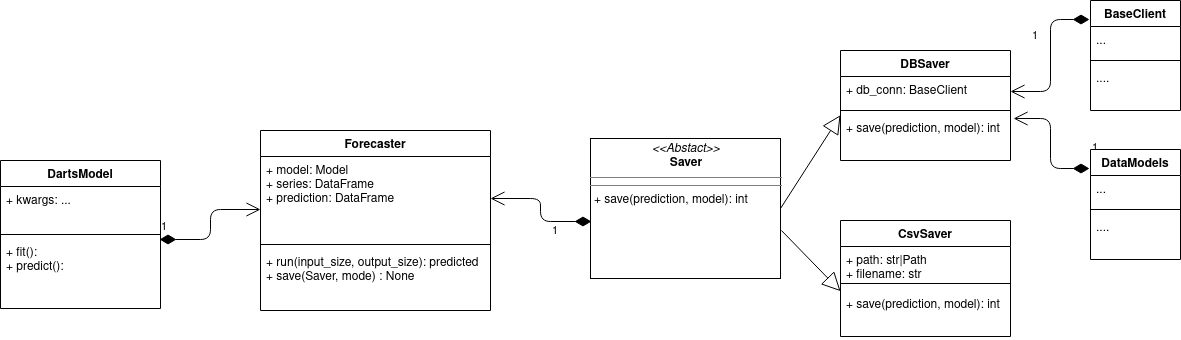

The diagram above was exported from draw.io. Its source (the exported page's mxGraphModel, read from the mxfile embedded in the PNG):
<mxGraphModel dx="868" dy="455" grid="1" gridSize="10" guides="1" tooltips="1" connect="1" arrows="1" fold="1" page="1" pageScale="1" pageWidth="850" pageHeight="1100" math="0" shadow="0">
  <root>
    <mxCell id="0" />
    <mxCell id="1" parent="0" />
    <mxCell id="vLGvghoGeOZjzv1gcbQ4-13" value="1" style="endArrow=open;html=1;endSize=12;startArrow=diamondThin;startSize=14;startFill=1;edgeStyle=orthogonalEdgeStyle;align=left;verticalAlign=bottom;exitX=0.994;exitY=0.014;exitDx=0;exitDy=0;exitPerimeter=0;entryX=0;entryY=0.631;entryDx=0;entryDy=0;entryPerimeter=0;" parent="1" source="vLGvghoGeOZjzv1gcbQ4-8" target="vLGvghoGeOZjzv1gcbQ4-2" edge="1">
      <mxGeometry x="-1" y="3" relative="1" as="geometry">
        <mxPoint x="250" y="210" as="sourcePoint" />
        <mxPoint x="410" y="210" as="targetPoint" />
        <Array as="points">
          <mxPoint x="370" y="249" />
          <mxPoint x="370" y="219" />
        </Array>
      </mxGeometry>
    </mxCell>
    <mxCell id="vLGvghoGeOZjzv1gcbQ4-1" value="Forecaster" style="swimlane;fontStyle=1;align=center;verticalAlign=top;childLayout=stackLayout;horizontal=1;startSize=26;horizontalStack=0;resizeParent=1;resizeParentMax=0;resizeLast=0;collapsible=1;marginBottom=0;" parent="1" vertex="1">
      <mxGeometry x="420" y="140" width="230" height="180" as="geometry" />
    </mxCell>
    <mxCell id="vLGvghoGeOZjzv1gcbQ4-2" value="+ model: Model&#10;+ series: DataFrame&#10;+ prediction: DataFrame&#10;" style="text;strokeColor=none;fillColor=none;align=left;verticalAlign=top;spacingLeft=4;spacingRight=4;overflow=hidden;rotatable=0;points=[[0,0.5],[1,0.5]];portConstraint=eastwest;" parent="vLGvghoGeOZjzv1gcbQ4-1" vertex="1">
      <mxGeometry y="26" width="230" height="84" as="geometry" />
    </mxCell>
    <mxCell id="vLGvghoGeOZjzv1gcbQ4-3" value="" style="line;strokeWidth=1;fillColor=none;align=left;verticalAlign=middle;spacingTop=-1;spacingLeft=3;spacingRight=3;rotatable=0;labelPosition=right;points=[];portConstraint=eastwest;" parent="vLGvghoGeOZjzv1gcbQ4-1" vertex="1">
      <mxGeometry y="110" width="230" height="8" as="geometry" />
    </mxCell>
    <mxCell id="vLGvghoGeOZjzv1gcbQ4-4" value="+ run(input_size, output_size): predicted&#10;+ save(Saver, mode) : None&#10;" style="text;strokeColor=none;fillColor=none;align=left;verticalAlign=top;spacingLeft=4;spacingRight=4;overflow=hidden;rotatable=0;points=[[0,0.5],[1,0.5]];portConstraint=eastwest;" parent="vLGvghoGeOZjzv1gcbQ4-1" vertex="1">
      <mxGeometry y="118" width="230" height="62" as="geometry" />
    </mxCell>
    <mxCell id="vLGvghoGeOZjzv1gcbQ4-15" value="1" style="endArrow=open;html=1;endSize=12;startArrow=diamondThin;startSize=14;startFill=1;edgeStyle=orthogonalEdgeStyle;align=left;verticalAlign=bottom;exitX=0.005;exitY=0.593;exitDx=0;exitDy=0;entryX=1;entryY=0.5;entryDx=0;entryDy=0;exitPerimeter=0;" parent="1" source="rBfNk4pJNX96sq7577GX-1" target="vLGvghoGeOZjzv1gcbQ4-2" edge="1">
      <mxGeometry x="-0.3394" y="19" relative="1" as="geometry">
        <mxPoint x="259.03999999999996" y="228.98000000000002" as="sourcePoint" />
        <mxPoint x="430" y="229.00400000000002" as="targetPoint" />
        <mxPoint as="offset" />
      </mxGeometry>
    </mxCell>
    <mxCell id="rBfNk4pJNX96sq7577GX-1" value="&lt;p style=&quot;margin: 0px ; margin-top: 4px ; text-align: center&quot;&gt;&lt;i&gt;&amp;lt;&amp;lt;Abstact&amp;gt;&amp;gt;&lt;/i&gt;&lt;br&gt;&lt;b&gt;Saver&lt;/b&gt;&lt;/p&gt;&lt;hr size=&quot;1&quot;&gt;&lt;hr size=&quot;1&quot;&gt;&lt;p style=&quot;margin: 0px ; margin-left: 4px&quot;&gt;+ save(prediction, model): int&lt;br&gt;&lt;br&gt;&lt;/p&gt;" style="verticalAlign=top;align=left;overflow=fill;fontSize=12;fontFamily=Helvetica;html=1;" vertex="1" parent="1">
      <mxGeometry x="750" y="148" width="190" height="140" as="geometry" />
    </mxCell>
    <mxCell id="rBfNk4pJNX96sq7577GX-3" value="" style="endArrow=block;endSize=16;endFill=0;html=1;exitX=1;exitY=0.5;exitDx=0;exitDy=0;entryX=0;entryY=0.014;entryDx=0;entryDy=0;entryPerimeter=0;" edge="1" parent="1" source="rBfNk4pJNX96sq7577GX-1" target="vLGvghoGeOZjzv1gcbQ4-12">
      <mxGeometry width="160" relative="1" as="geometry">
        <mxPoint x="740" y="240" as="sourcePoint" />
        <mxPoint x="1080" y="218" as="targetPoint" />
      </mxGeometry>
    </mxCell>
    <mxCell id="vLGvghoGeOZjzv1gcbQ4-9" value="DBSaver" style="swimlane;fontStyle=1;align=center;verticalAlign=top;childLayout=stackLayout;horizontal=1;startSize=26;horizontalStack=0;resizeParent=1;resizeParentMax=0;resizeLast=0;collapsible=1;marginBottom=0;" parent="1" vertex="1">
      <mxGeometry x="1000" y="60" width="170" height="110" as="geometry" />
    </mxCell>
    <mxCell id="vLGvghoGeOZjzv1gcbQ4-10" value="+ db_conn: BaseClient" style="text;strokeColor=none;fillColor=none;align=left;verticalAlign=top;spacingLeft=4;spacingRight=4;overflow=hidden;rotatable=0;points=[[0,0.5],[1,0.5]];portConstraint=eastwest;" parent="vLGvghoGeOZjzv1gcbQ4-9" vertex="1">
      <mxGeometry y="26" width="170" height="30" as="geometry" />
    </mxCell>
    <mxCell id="vLGvghoGeOZjzv1gcbQ4-11" value="" style="line;strokeWidth=1;fillColor=none;align=left;verticalAlign=middle;spacingTop=-1;spacingLeft=3;spacingRight=3;rotatable=0;labelPosition=right;points=[];portConstraint=eastwest;" parent="vLGvghoGeOZjzv1gcbQ4-9" vertex="1">
      <mxGeometry y="56" width="170" height="8" as="geometry" />
    </mxCell>
    <mxCell id="vLGvghoGeOZjzv1gcbQ4-12" value="+ save(prediction, model): int&#10;" style="text;strokeColor=none;fillColor=none;align=left;verticalAlign=top;spacingLeft=4;spacingRight=4;overflow=hidden;rotatable=0;points=[[0,0.5],[1,0.5]];portConstraint=eastwest;" parent="vLGvghoGeOZjzv1gcbQ4-9" vertex="1">
      <mxGeometry y="64" width="170" height="46" as="geometry" />
    </mxCell>
    <mxCell id="rBfNk4pJNX96sq7577GX-5" value="" style="endArrow=block;endSize=16;endFill=0;html=1;exitX=1.005;exitY=0.657;exitDx=0;exitDy=0;entryX=0;entryY=0.014;entryDx=0;entryDy=0;entryPerimeter=0;exitPerimeter=0;" edge="1" parent="1" target="rBfNk4pJNX96sq7577GX-9" source="rBfNk4pJNX96sq7577GX-1">
      <mxGeometry width="160" relative="1" as="geometry">
        <mxPoint x="940" y="388" as="sourcePoint" />
        <mxPoint x="1080" y="388" as="targetPoint" />
      </mxGeometry>
    </mxCell>
    <mxCell id="rBfNk4pJNX96sq7577GX-6" value="CsvSaver" style="swimlane;fontStyle=1;align=center;verticalAlign=top;childLayout=stackLayout;horizontal=1;startSize=26;horizontalStack=0;resizeParent=1;resizeParentMax=0;resizeLast=0;collapsible=1;marginBottom=0;" vertex="1" parent="1">
      <mxGeometry x="1000" y="230" width="170" height="116" as="geometry" />
    </mxCell>
    <mxCell id="rBfNk4pJNX96sq7577GX-7" value="+ path: str|Path&#10;+ filename: str" style="text;strokeColor=none;fillColor=none;align=left;verticalAlign=top;spacingLeft=4;spacingRight=4;overflow=hidden;rotatable=0;points=[[0,0.5],[1,0.5]];portConstraint=eastwest;" vertex="1" parent="rBfNk4pJNX96sq7577GX-6">
      <mxGeometry y="26" width="170" height="30" as="geometry" />
    </mxCell>
    <mxCell id="rBfNk4pJNX96sq7577GX-8" value="" style="line;strokeWidth=1;fillColor=none;align=left;verticalAlign=middle;spacingTop=-1;spacingLeft=3;spacingRight=3;rotatable=0;labelPosition=right;points=[];portConstraint=eastwest;" vertex="1" parent="rBfNk4pJNX96sq7577GX-6">
      <mxGeometry y="56" width="170" height="14" as="geometry" />
    </mxCell>
    <mxCell id="rBfNk4pJNX96sq7577GX-9" value="+ save(prediction, model): int&#10;" style="text;strokeColor=none;fillColor=none;align=left;verticalAlign=top;spacingLeft=4;spacingRight=4;overflow=hidden;rotatable=0;points=[[0,0.5],[1,0.5]];portConstraint=eastwest;" vertex="1" parent="rBfNk4pJNX96sq7577GX-6">
      <mxGeometry y="70" width="170" height="46" as="geometry" />
    </mxCell>
    <mxCell id="rBfNk4pJNX96sq7577GX-14" value="1" style="endArrow=open;html=1;endSize=12;startArrow=diamondThin;startSize=14;startFill=1;edgeStyle=orthogonalEdgeStyle;align=left;verticalAlign=bottom;exitX=-0.011;exitY=0.173;exitDx=0;exitDy=0;entryX=1;entryY=0.5;entryDx=0;entryDy=0;exitPerimeter=0;" edge="1" parent="1" source="rBfNk4pJNX96sq7577GX-10" target="vLGvghoGeOZjzv1gcbQ4-10">
      <mxGeometry x="-0.1692" y="-30" relative="1" as="geometry">
        <mxPoint x="1340.95" y="163.01999999999998" as="sourcePoint" />
        <mxPoint x="1240" y="140" as="targetPoint" />
        <mxPoint x="10" y="2" as="offset" />
      </mxGeometry>
    </mxCell>
    <mxCell id="rBfNk4pJNX96sq7577GX-10" value="BaseClient" style="swimlane;fontStyle=1;align=center;verticalAlign=top;childLayout=stackLayout;horizontal=1;startSize=26;horizontalStack=0;resizeParent=1;resizeParentMax=0;resizeLast=0;collapsible=1;marginBottom=0;" vertex="1" parent="1">
      <mxGeometry x="1250" y="10" width="90" height="110" as="geometry" />
    </mxCell>
    <mxCell id="rBfNk4pJNX96sq7577GX-11" value="..." style="text;strokeColor=none;fillColor=none;align=left;verticalAlign=top;spacingLeft=4;spacingRight=4;overflow=hidden;rotatable=0;points=[[0,0.5],[1,0.5]];portConstraint=eastwest;" vertex="1" parent="rBfNk4pJNX96sq7577GX-10">
      <mxGeometry y="26" width="90" height="30" as="geometry" />
    </mxCell>
    <mxCell id="rBfNk4pJNX96sq7577GX-12" value="" style="line;strokeWidth=1;fillColor=none;align=left;verticalAlign=middle;spacingTop=-1;spacingLeft=3;spacingRight=3;rotatable=0;labelPosition=right;points=[];portConstraint=eastwest;" vertex="1" parent="rBfNk4pJNX96sq7577GX-10">
      <mxGeometry y="56" width="90" height="8" as="geometry" />
    </mxCell>
    <mxCell id="rBfNk4pJNX96sq7577GX-13" value="....&#10;" style="text;strokeColor=none;fillColor=none;align=left;verticalAlign=top;spacingLeft=4;spacingRight=4;overflow=hidden;rotatable=0;points=[[0,0.5],[1,0.5]];portConstraint=eastwest;" vertex="1" parent="rBfNk4pJNX96sq7577GX-10">
      <mxGeometry y="64" width="90" height="46" as="geometry" />
    </mxCell>
    <mxCell id="rBfNk4pJNX96sq7577GX-15" value="1" style="endArrow=open;html=1;endSize=12;startArrow=diamondThin;startSize=14;startFill=1;edgeStyle=orthogonalEdgeStyle;align=left;verticalAlign=bottom;exitX=-0.011;exitY=0.173;exitDx=0;exitDy=0;entryX=1.018;entryY=0.087;entryDx=0;entryDy=0;exitPerimeter=0;entryPerimeter=0;" edge="1" parent="1" source="rBfNk4pJNX96sq7577GX-16" target="vLGvghoGeOZjzv1gcbQ4-12">
      <mxGeometry x="-0.1692" y="-30" relative="1" as="geometry">
        <mxPoint x="1340.95" y="312.02" as="sourcePoint" />
        <mxPoint x="1170" y="250" as="targetPoint" />
        <mxPoint x="10" y="2" as="offset" />
      </mxGeometry>
    </mxCell>
    <mxCell id="rBfNk4pJNX96sq7577GX-16" value="DataModels" style="swimlane;fontStyle=1;align=center;verticalAlign=top;childLayout=stackLayout;horizontal=1;startSize=26;horizontalStack=0;resizeParent=1;resizeParentMax=0;resizeLast=0;collapsible=1;marginBottom=0;" vertex="1" parent="1">
      <mxGeometry x="1250" y="159" width="90" height="110" as="geometry" />
    </mxCell>
    <mxCell id="rBfNk4pJNX96sq7577GX-17" value="..." style="text;strokeColor=none;fillColor=none;align=left;verticalAlign=top;spacingLeft=4;spacingRight=4;overflow=hidden;rotatable=0;points=[[0,0.5],[1,0.5]];portConstraint=eastwest;" vertex="1" parent="rBfNk4pJNX96sq7577GX-16">
      <mxGeometry y="26" width="90" height="30" as="geometry" />
    </mxCell>
    <mxCell id="rBfNk4pJNX96sq7577GX-18" value="" style="line;strokeWidth=1;fillColor=none;align=left;verticalAlign=middle;spacingTop=-1;spacingLeft=3;spacingRight=3;rotatable=0;labelPosition=right;points=[];portConstraint=eastwest;" vertex="1" parent="rBfNk4pJNX96sq7577GX-16">
      <mxGeometry y="56" width="90" height="8" as="geometry" />
    </mxCell>
    <mxCell id="rBfNk4pJNX96sq7577GX-19" value="....&#10;" style="text;strokeColor=none;fillColor=none;align=left;verticalAlign=top;spacingLeft=4;spacingRight=4;overflow=hidden;rotatable=0;points=[[0,0.5],[1,0.5]];portConstraint=eastwest;" vertex="1" parent="rBfNk4pJNX96sq7577GX-16">
      <mxGeometry y="64" width="90" height="46" as="geometry" />
    </mxCell>
    <mxCell id="vLGvghoGeOZjzv1gcbQ4-5" value="DartsModel" style="swimlane;fontStyle=1;align=center;verticalAlign=top;childLayout=stackLayout;horizontal=1;startSize=26;horizontalStack=0;resizeParent=1;resizeParentMax=0;resizeLast=0;collapsible=1;marginBottom=0;" parent="1" vertex="1">
      <mxGeometry x="160" y="170" width="160" height="148" as="geometry" />
    </mxCell>
    <mxCell id="vLGvghoGeOZjzv1gcbQ4-6" value="+ kwargs: ..." style="text;strokeColor=none;fillColor=none;align=left;verticalAlign=top;spacingLeft=4;spacingRight=4;overflow=hidden;rotatable=0;points=[[0,0.5],[1,0.5]];portConstraint=eastwest;" parent="vLGvghoGeOZjzv1gcbQ4-5" vertex="1">
      <mxGeometry y="26" width="160" height="44" as="geometry" />
    </mxCell>
    <mxCell id="vLGvghoGeOZjzv1gcbQ4-7" value="" style="line;strokeWidth=1;fillColor=none;align=left;verticalAlign=middle;spacingTop=-1;spacingLeft=3;spacingRight=3;rotatable=0;labelPosition=right;points=[];portConstraint=eastwest;" parent="vLGvghoGeOZjzv1gcbQ4-5" vertex="1">
      <mxGeometry y="70" width="160" height="8" as="geometry" />
    </mxCell>
    <mxCell id="vLGvghoGeOZjzv1gcbQ4-8" value="+ fit():&#10;+ predict():&#10;" style="text;strokeColor=none;fillColor=none;align=left;verticalAlign=top;spacingLeft=4;spacingRight=4;overflow=hidden;rotatable=0;points=[[0,0.5],[1,0.5]];portConstraint=eastwest;" parent="vLGvghoGeOZjzv1gcbQ4-5" vertex="1">
      <mxGeometry y="78" width="160" height="70" as="geometry" />
    </mxCell>
  </root>
</mxGraphModel>